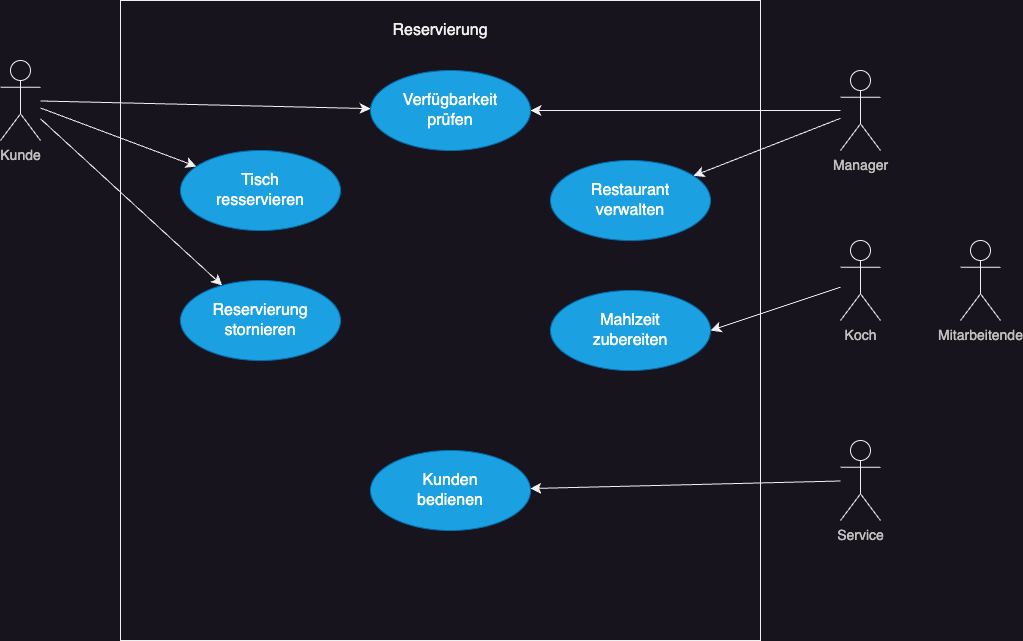

The diagram above was exported from draw.io. Its source (the exported page's mxGraphModel, read from the mxfile embedded in the PNG):
<mxGraphModel dx="1434" dy="826" grid="1" gridSize="10" guides="1" tooltips="1" connect="1" arrows="1" fold="1" page="1" pageScale="1" pageWidth="1169" pageHeight="826" background="none" math="0" shadow="0">
  <root>
    <mxCell id="0" />
    <mxCell id="1" parent="0" />
    <mxCell id="Y0qoxg_Fr3goSD0_h_ZP-41" value="" style="whiteSpace=wrap;html=1;aspect=fixed;" vertex="1" parent="1">
      <mxGeometry x="240" y="40" width="640" height="640" as="geometry" />
    </mxCell>
    <mxCell id="Y0qoxg_Fr3goSD0_h_ZP-42" value="Reservierung" style="text;strokeColor=none;fillColor=none;html=1;align=center;verticalAlign=middle;whiteSpace=wrap;rounded=0;fontSize=16;" vertex="1" parent="1">
      <mxGeometry x="500" y="50" width="120" height="40" as="geometry" />
    </mxCell>
    <mxCell id="Y0qoxg_Fr3goSD0_h_ZP-64" style="edgeStyle=none;curved=1;rounded=0;orthogonalLoop=1;jettySize=auto;html=1;fontSize=12;startSize=8;endSize=8;" edge="1" parent="1" source="Y0qoxg_Fr3goSD0_h_ZP-43" target="Y0qoxg_Fr3goSD0_h_ZP-61">
      <mxGeometry relative="1" as="geometry" />
    </mxCell>
    <mxCell id="Y0qoxg_Fr3goSD0_h_ZP-67" style="edgeStyle=none;curved=1;rounded=0;orthogonalLoop=1;jettySize=auto;html=1;fontSize=12;startSize=8;endSize=8;" edge="1" parent="1" source="Y0qoxg_Fr3goSD0_h_ZP-43" target="Y0qoxg_Fr3goSD0_h_ZP-66">
      <mxGeometry relative="1" as="geometry" />
    </mxCell>
    <mxCell id="Y0qoxg_Fr3goSD0_h_ZP-70" style="edgeStyle=none;curved=1;rounded=0;orthogonalLoop=1;jettySize=auto;html=1;fontSize=12;startSize=8;endSize=8;" edge="1" parent="1" source="Y0qoxg_Fr3goSD0_h_ZP-43" target="Y0qoxg_Fr3goSD0_h_ZP-68">
      <mxGeometry relative="1" as="geometry" />
    </mxCell>
    <mxCell id="Y0qoxg_Fr3goSD0_h_ZP-43" value="&lt;font color=&quot;#c0c0c0&quot; style=&quot;font-size: 14px;&quot;&gt;Kunde&lt;/font&gt;" style="shape=umlActor;verticalLabelPosition=bottom;verticalAlign=top;html=1;outlineConnect=0;" vertex="1" parent="1">
      <mxGeometry x="120" y="100" width="40" height="80" as="geometry" />
    </mxCell>
    <mxCell id="Y0qoxg_Fr3goSD0_h_ZP-44" value="&lt;font color=&quot;#c0c0c0&quot;&gt;&lt;span style=&quot;font-size: 14px;&quot;&gt;Mitarbeitende&lt;/span&gt;&lt;/font&gt;" style="shape=umlActor;verticalLabelPosition=bottom;verticalAlign=top;html=1;outlineConnect=0;" vertex="1" parent="1">
      <mxGeometry x="1080" y="280" width="40" height="80" as="geometry" />
    </mxCell>
    <mxCell id="Y0qoxg_Fr3goSD0_h_ZP-65" style="edgeStyle=none;curved=1;rounded=0;orthogonalLoop=1;jettySize=auto;html=1;fontSize=12;startSize=8;endSize=8;" edge="1" parent="1" source="Y0qoxg_Fr3goSD0_h_ZP-45" target="Y0qoxg_Fr3goSD0_h_ZP-61">
      <mxGeometry relative="1" as="geometry" />
    </mxCell>
    <mxCell id="Y0qoxg_Fr3goSD0_h_ZP-72" style="edgeStyle=none;curved=1;rounded=0;orthogonalLoop=1;jettySize=auto;html=1;fontSize=12;startSize=8;endSize=8;" edge="1" parent="1" source="Y0qoxg_Fr3goSD0_h_ZP-45" target="Y0qoxg_Fr3goSD0_h_ZP-71">
      <mxGeometry relative="1" as="geometry" />
    </mxCell>
    <mxCell id="Y0qoxg_Fr3goSD0_h_ZP-45" value="&lt;font color=&quot;#c0c0c0&quot;&gt;&lt;span style=&quot;font-size: 14px;&quot;&gt;Manager&lt;/span&gt;&lt;/font&gt;" style="shape=umlActor;verticalLabelPosition=bottom;verticalAlign=top;html=1;outlineConnect=0;" vertex="1" parent="1">
      <mxGeometry x="960" y="110" width="40" height="80" as="geometry" />
    </mxCell>
    <mxCell id="Y0qoxg_Fr3goSD0_h_ZP-74" style="edgeStyle=none;curved=1;rounded=0;orthogonalLoop=1;jettySize=auto;html=1;entryX=1;entryY=0.5;entryDx=0;entryDy=0;fontSize=12;startSize=8;endSize=8;" edge="1" parent="1" source="Y0qoxg_Fr3goSD0_h_ZP-50" target="Y0qoxg_Fr3goSD0_h_ZP-73">
      <mxGeometry relative="1" as="geometry" />
    </mxCell>
    <mxCell id="Y0qoxg_Fr3goSD0_h_ZP-50" value="&lt;font color=&quot;#c0c0c0&quot; style=&quot;font-size: 14px;&quot;&gt;Koch&lt;/font&gt;" style="shape=umlActor;verticalLabelPosition=bottom;verticalAlign=top;html=1;outlineConnect=0;" vertex="1" parent="1">
      <mxGeometry x="960" y="280" width="40" height="80" as="geometry" />
    </mxCell>
    <mxCell id="Y0qoxg_Fr3goSD0_h_ZP-76" style="edgeStyle=none;curved=1;rounded=0;orthogonalLoop=1;jettySize=auto;html=1;fontSize=12;startSize=8;endSize=8;" edge="1" parent="1" source="Y0qoxg_Fr3goSD0_h_ZP-54" target="Y0qoxg_Fr3goSD0_h_ZP-75">
      <mxGeometry relative="1" as="geometry" />
    </mxCell>
    <mxCell id="Y0qoxg_Fr3goSD0_h_ZP-54" value="&lt;font color=&quot;#c0c0c0&quot; style=&quot;font-size: 14px;&quot;&gt;Service&lt;/font&gt;" style="shape=umlActor;verticalLabelPosition=bottom;verticalAlign=top;html=1;outlineConnect=0;" vertex="1" parent="1">
      <mxGeometry x="960" y="480" width="40" height="80" as="geometry" />
    </mxCell>
    <mxCell id="Y0qoxg_Fr3goSD0_h_ZP-61" value="Verfügbarkeit&lt;br style=&quot;font-size: 16px;&quot;&gt;prüfen" style="ellipse;whiteSpace=wrap;html=1;fillColor=#1ba1e2;fontColor=#ffffff;strokeColor=#006EAF;fontSize=16;" vertex="1" parent="1">
      <mxGeometry x="490" y="110" width="160" height="80" as="geometry" />
    </mxCell>
    <mxCell id="Y0qoxg_Fr3goSD0_h_ZP-66" value="&lt;font color=&quot;#ffffff&quot; style=&quot;font-size: 16px;&quot;&gt;Tisch&lt;br style=&quot;font-size: 16px;&quot;&gt;resservieren&lt;/font&gt;" style="ellipse;whiteSpace=wrap;html=1;fillColor=#1ba1e2;fontColor=#ffffff;strokeColor=#006EAF;fontSize=16;" vertex="1" parent="1">
      <mxGeometry x="300" y="190" width="160" height="80" as="geometry" />
    </mxCell>
    <mxCell id="Y0qoxg_Fr3goSD0_h_ZP-68" value="Reservierung&lt;br style=&quot;font-size: 16px;&quot;&gt;stornieren" style="ellipse;whiteSpace=wrap;html=1;fillColor=#1ba1e2;fontColor=#ffffff;strokeColor=#006EAF;fontSize=16;" vertex="1" parent="1">
      <mxGeometry x="300" y="320" width="160" height="80" as="geometry" />
    </mxCell>
    <mxCell id="Y0qoxg_Fr3goSD0_h_ZP-71" value="Restaurant&lt;div&gt;verwalten&lt;/div&gt;" style="ellipse;whiteSpace=wrap;html=1;fillColor=#1ba1e2;fontColor=#ffffff;strokeColor=#006EAF;fontSize=16;" vertex="1" parent="1">
      <mxGeometry x="670" y="200" width="160" height="80" as="geometry" />
    </mxCell>
    <mxCell id="Y0qoxg_Fr3goSD0_h_ZP-73" value="Mahlzeit&lt;br&gt;zubereiten" style="ellipse;whiteSpace=wrap;html=1;fillColor=#1ba1e2;fontColor=#ffffff;strokeColor=#006EAF;fontSize=16;" vertex="1" parent="1">
      <mxGeometry x="670" y="330" width="160" height="80" as="geometry" />
    </mxCell>
    <mxCell id="Y0qoxg_Fr3goSD0_h_ZP-75" value="Kunden&lt;br&gt;bedienen" style="ellipse;whiteSpace=wrap;html=1;fillColor=#1ba1e2;fontColor=#ffffff;strokeColor=#006EAF;fontSize=16;" vertex="1" parent="1">
      <mxGeometry x="490" y="490" width="160" height="80" as="geometry" />
    </mxCell>
  </root>
</mxGraphModel>